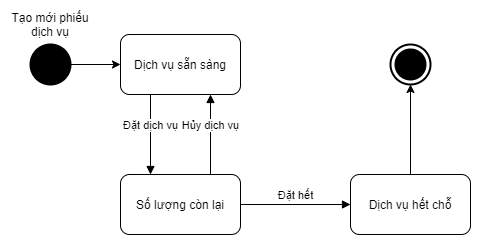

The diagram above was exported from draw.io. Its source (the exported page's mxGraphModel, read from the mxfile embedded in the PNG):
<mxGraphModel dx="1024" dy="592" grid="1" gridSize="10" guides="1" tooltips="1" connect="1" arrows="1" fold="1" page="1" pageScale="1" pageWidth="827" pageHeight="1169" math="0" shadow="0">
  <root>
    <mxCell id="0" />
    <mxCell id="1" parent="0" />
    <mxCell id="3V7ii-99VV00PBu3FaAo-3" value="" style="shape=ellipse;html=1;fillColor=#000000;strokeWidth=2;verticalLabelPosition=bottom;verticalAlignment=top;perimeter=ellipsePerimeter;" vertex="1" parent="1">
      <mxGeometry x="180" y="80" width="40" height="40" as="geometry" />
    </mxCell>
    <mxCell id="3V7ii-99VV00PBu3FaAo-4" value="Tạo mới phiếu dịch vụ" style="text;html=1;strokeColor=none;fillColor=none;align=center;verticalAlign=middle;whiteSpace=wrap;rounded=0;" vertex="1" parent="1">
      <mxGeometry x="160" y="50" width="80" height="20" as="geometry" />
    </mxCell>
    <mxCell id="3V7ii-99VV00PBu3FaAo-5" value="" style="endArrow=classic;html=1;entryX=0;entryY=0.5;entryDx=0;entryDy=0;exitX=1;exitY=0.5;exitDx=0;exitDy=0;" edge="1" parent="1" source="3V7ii-99VV00PBu3FaAo-3" target="3V7ii-99VV00PBu3FaAo-18">
      <mxGeometry width="50" height="50" relative="1" as="geometry">
        <mxPoint x="390" y="100" as="sourcePoint" />
        <mxPoint x="220" y="100" as="targetPoint" />
      </mxGeometry>
    </mxCell>
    <mxCell id="3V7ii-99VV00PBu3FaAo-18" value="Dịch vụ sẵn sàng" style="rounded=1;whiteSpace=wrap;html=1;" vertex="1" parent="1">
      <mxGeometry x="270" y="70" width="120" height="60" as="geometry" />
    </mxCell>
    <mxCell id="3V7ii-99VV00PBu3FaAo-27" style="rounded=1;orthogonalLoop=1;jettySize=auto;html=1;entryX=0.5;entryY=1;entryDx=0;entryDy=0;entryPerimeter=0;" edge="1" parent="1" source="3V7ii-99VV00PBu3FaAo-19" target="3V7ii-99VV00PBu3FaAo-22">
      <mxGeometry relative="1" as="geometry" />
    </mxCell>
    <mxCell id="3V7ii-99VV00PBu3FaAo-19" value="Dịch vụ hết chỗ" style="rounded=1;whiteSpace=wrap;html=1;" vertex="1" parent="1">
      <mxGeometry x="500" y="210" width="120" height="60" as="geometry" />
    </mxCell>
    <mxCell id="3V7ii-99VV00PBu3FaAo-20" value="Đặt dịch vụ" style="html=1;verticalAlign=bottom;endArrow=block;exitX=0.25;exitY=1;exitDx=0;exitDy=0;entryX=0.25;entryY=0;entryDx=0;entryDy=0;" edge="1" parent="1" source="3V7ii-99VV00PBu3FaAo-18" target="3V7ii-99VV00PBu3FaAo-28">
      <mxGeometry width="80" relative="1" as="geometry">
        <mxPoint x="370" y="260" as="sourcePoint" />
        <mxPoint x="450" y="260" as="targetPoint" />
      </mxGeometry>
    </mxCell>
    <mxCell id="3V7ii-99VV00PBu3FaAo-22" value="" style="html=1;shape=mxgraph.sysml.actFinal;strokeWidth=2;verticalLabelPosition=bottom;verticalAlignment=top;" vertex="1" parent="1">
      <mxGeometry x="540" y="80" width="40" height="40" as="geometry" />
    </mxCell>
    <mxCell id="3V7ii-99VV00PBu3FaAo-23" value="Hủy dịch vụ" style="html=1;verticalAlign=bottom;endArrow=block;exitX=0.75;exitY=0;exitDx=0;exitDy=0;entryX=0.75;entryY=1;entryDx=0;entryDy=0;" edge="1" parent="1" source="3V7ii-99VV00PBu3FaAo-28" target="3V7ii-99VV00PBu3FaAo-18">
      <mxGeometry width="80" relative="1" as="geometry">
        <mxPoint x="370" y="260" as="sourcePoint" />
        <mxPoint x="450" y="260" as="targetPoint" />
      </mxGeometry>
    </mxCell>
    <mxCell id="3V7ii-99VV00PBu3FaAo-28" value="Số lượng còn lại" style="rounded=1;whiteSpace=wrap;html=1;" vertex="1" parent="1">
      <mxGeometry x="270" y="210" width="120" height="60" as="geometry" />
    </mxCell>
    <mxCell id="3V7ii-99VV00PBu3FaAo-29" value="Đặt hết" style="html=1;verticalAlign=bottom;endArrow=block;entryX=0;entryY=0.5;entryDx=0;entryDy=0;exitX=1;exitY=0.5;exitDx=0;exitDy=0;" edge="1" parent="1" source="3V7ii-99VV00PBu3FaAo-28" target="3V7ii-99VV00PBu3FaAo-19">
      <mxGeometry width="80" relative="1" as="geometry">
        <mxPoint x="370" y="260" as="sourcePoint" />
        <mxPoint x="450" y="260" as="targetPoint" />
      </mxGeometry>
    </mxCell>
  </root>
</mxGraphModel>